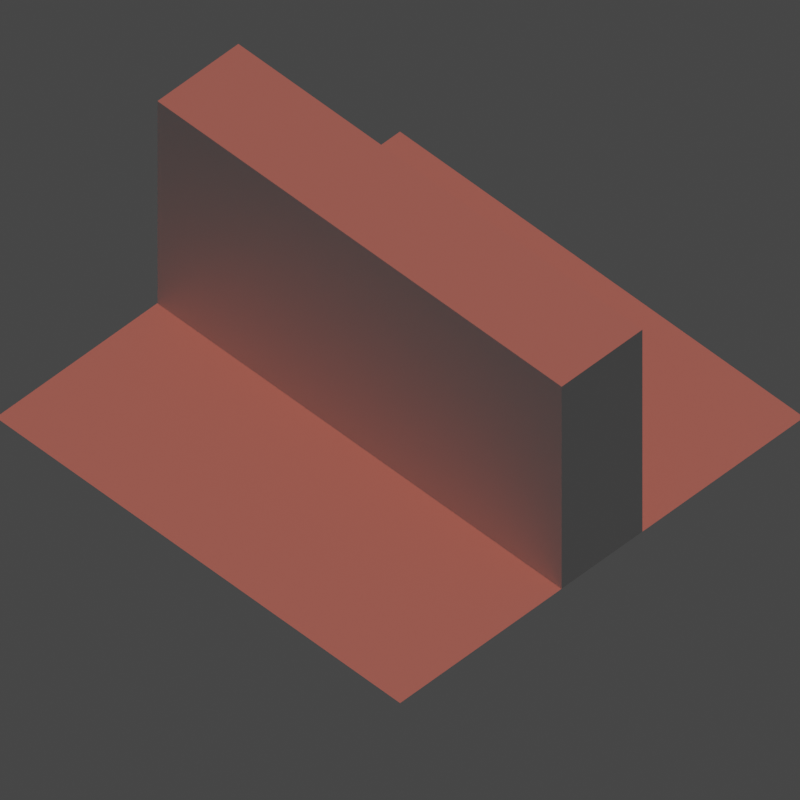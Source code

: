 # Source: ribiz_tiles.blend  (saved by Blender 3.5.10; exported with 4.5.12 LTS)
import bpy
from mathutils import Matrix  # noqa: F401  (used for matrix-valued properties, if any)

bpy.ops.wm.read_factory_settings(use_empty=True)
scene = bpy.context.scene
scene.name = 'Scene'

# ---- collections
col_render = bpy.data.collections.new('render'); scene.collection.children.link(col_render)
col_tile_wall_1_whole = bpy.data.collections.new('tile_wall_1_whole'); scene.collection.children.link(col_tile_wall_1_whole)
col_tile_wall_2_whole = bpy.data.collections.new('tile_wall_2_whole'); scene.collection.children.link(col_tile_wall_2_whole)
col_tile_wall_2_whole.hide_render = True
col_tile_1_whole_cpy = bpy.data.collections.new('tile_1_whole_cpy'); scene.collection.children.link(col_tile_1_whole_cpy)
col_tile_1_whole_cpy.hide_render = True
col_tile_wall_whole_2_cpy = bpy.data.collections.new('tile_wall_whole_2_cpy'); scene.collection.children.link(col_tile_wall_whole_2_cpy)
col_tile_wall_whole_2_cpy.hide_render = True
col_tile_wall_4_corner = bpy.data.collections.new('tile_wall_4_corner'); scene.collection.children.link(col_tile_wall_4_corner)
col_tile_wall_4_corner.hide_render = True
col_tile_wall_5_corner = bpy.data.collections.new('tile_wall_5_corner'); scene.collection.children.link(col_tile_wall_5_corner)
col_tile_wall_5_corner.hide_render = True
col_tile_wall_6_corner = bpy.data.collections.new('tile_wall_6_corner'); scene.collection.children.link(col_tile_wall_6_corner)
col_tile_wall_6_corner.hide_render = True
col_tile_wall_7_corner = bpy.data.collections.new('tile_wall_7_corner'); scene.collection.children.link(col_tile_wall_7_corner)
col_tile_wall_7_corner.hide_render = True
col_tile_floor_1 = bpy.data.collections.new('tile_floor_1'); scene.collection.children.link(col_tile_floor_1)
col_tile_floor_1.hide_render = True

# ---- materials (node trees are filled in below, after node groups)
mat_material_001 = bpy.data.materials.new('Material.001')
mat_material_001.alpha_threshold = 0.0
mat_material_001.use_transparent_shadow = False
mat_material_001.roughness = 0.5
mat_material_001.line_color = (0.0, 0.0, 0.0, 1.0)
mat_material = bpy.data.materials.new('Material')
mat_material.alpha_threshold = 0.0
mat_material.use_transparent_shadow = False
mat_material.roughness = 0.5
mat_material.line_color = (0.0, 0.0, 0.0, 1.0)
mat_material_002 = bpy.data.materials.new('Material.002')
mat_material_002.alpha_threshold = 0.0
mat_material_002.use_transparent_shadow = False
mat_material_002.roughness = 0.5
mat_material_002.line_color = (0.0, 0.0, 0.0, 1.0)
mat_material_003 = bpy.data.materials.new('Material.003')
mat_material_003.alpha_threshold = 0.0
mat_material_003.use_transparent_shadow = False
mat_material_003.roughness = 0.5
mat_material_003.line_color = (0.0, 0.0, 0.0, 1.0)
mat_material_004 = bpy.data.materials.new('Material.004')
mat_material_004.alpha_threshold = 0.0
mat_material_004.use_transparent_shadow = False
mat_material_004.roughness = 0.5
mat_material_004.line_color = (0.0, 0.0, 0.0, 1.0)
mat_material_005 = bpy.data.materials.new('Material.005')
mat_material_005.alpha_threshold = 0.0
mat_material_005.use_transparent_shadow = False
mat_material_005.roughness = 0.5
mat_material_005.line_color = (0.0, 0.0, 0.0, 1.0)
mat_material_006 = bpy.data.materials.new('Material.006')
mat_material_006.alpha_threshold = 0.0
mat_material_006.use_transparent_shadow = False
mat_material_006.roughness = 0.5
mat_material_006.line_color = (0.0, 0.0, 0.0, 1.0)
mat_material_007 = bpy.data.materials.new('Material.007')
mat_material_007.alpha_threshold = 0.0
mat_material_007.use_transparent_shadow = False
mat_material_007.roughness = 0.5
mat_material_007.line_color = (0.0, 0.0, 0.0, 1.0)

# ---- material node trees
mat_material_001.use_nodes = True; mat_material_001.node_tree.nodes.clear()
_N = mat_material_001.node_tree.nodes; _L = mat_material_001.node_tree.links
n0 = _N.new('ShaderNodeOutputMaterial'); n0.name = 'Material Output'; n0.location = (300, 300)
n1 = _N.new('ShaderNodeBsdfPrincipled'); n1.name = 'Principled BSDF'; n1.location = (10, 300)
n1.distribution = 'GGX'
n1.subsurface_method = 'RANDOM_WALK_SKIN'
n1.inputs[3].default_value = 1.45
n1.inputs[27].default_value = (0.0, 0.0, 0.0, 1.0)
n1.inputs[28].default_value = 1.0
_L.new(n1.outputs[0], n0.inputs[0])
n0.is_active_output = True
mat_material.use_nodes = True; mat_material.node_tree.nodes.clear()
_N = mat_material.node_tree.nodes; _L = mat_material.node_tree.links
n0 = _N.new('ShaderNodeOutputMaterial'); n0.name = 'Material Output'; n0.location = (300, 300)
n1 = _N.new('ShaderNodeBsdfPrincipled'); n1.name = 'Principled BSDF'; n1.location = (10, 300)
n1.distribution = 'GGX'
n1.subsurface_method = 'RANDOM_WALK_SKIN'
n1.inputs[3].default_value = 1.45
n1.inputs[27].default_value = (0.0, 0.0, 0.0, 1.0)
n1.inputs[28].default_value = 1.0
_L.new(n1.outputs[0], n0.inputs[0])
n0.is_active_output = True
mat_material_002.use_nodes = True; mat_material_002.node_tree.nodes.clear()
_N = mat_material_002.node_tree.nodes; _L = mat_material_002.node_tree.links
n0 = _N.new('ShaderNodeOutputMaterial'); n0.name = 'Material Output'; n0.location = (300, 300)
n1 = _N.new('ShaderNodeBsdfPrincipled'); n1.name = 'Principled BSDF'; n1.location = (10, 300)
n1.distribution = 'GGX'
n1.subsurface_method = 'RANDOM_WALK_SKIN'
n1.inputs[3].default_value = 1.45
n1.inputs[27].default_value = (0.0, 0.0, 0.0, 1.0)
n1.inputs[28].default_value = 1.0
_L.new(n1.outputs[0], n0.inputs[0])
n0.is_active_output = True
mat_material_003.use_nodes = True; mat_material_003.node_tree.nodes.clear()
_N = mat_material_003.node_tree.nodes; _L = mat_material_003.node_tree.links
n0 = _N.new('ShaderNodeOutputMaterial'); n0.name = 'Material Output'; n0.location = (300, 300)
n1 = _N.new('ShaderNodeBsdfPrincipled'); n1.name = 'Principled BSDF'; n1.location = (10, 300)
n1.distribution = 'GGX'
n1.subsurface_method = 'RANDOM_WALK_SKIN'
n1.inputs[3].default_value = 1.45
n1.inputs[27].default_value = (0.0, 0.0, 0.0, 1.0)
n1.inputs[28].default_value = 1.0
_L.new(n1.outputs[0], n0.inputs[0])
n0.is_active_output = True
mat_material_004.use_nodes = True; mat_material_004.node_tree.nodes.clear()
_N = mat_material_004.node_tree.nodes; _L = mat_material_004.node_tree.links
n0 = _N.new('ShaderNodeOutputMaterial'); n0.name = 'Material Output'; n0.location = (300, 300)
n1 = _N.new('ShaderNodeBsdfPrincipled'); n1.name = 'Principled BSDF'; n1.location = (10, 300)
n1.distribution = 'GGX'
n1.subsurface_method = 'RANDOM_WALK_SKIN'
n1.inputs[3].default_value = 1.45
n1.inputs[27].default_value = (0.0, 0.0, 0.0, 1.0)
n1.inputs[28].default_value = 1.0
_L.new(n1.outputs[0], n0.inputs[0])
n0.is_active_output = True
mat_material_005.use_nodes = True; mat_material_005.node_tree.nodes.clear()
_N = mat_material_005.node_tree.nodes; _L = mat_material_005.node_tree.links
n0 = _N.new('ShaderNodeOutputMaterial'); n0.name = 'Material Output'; n0.location = (300, 300)
n1 = _N.new('ShaderNodeBsdfPrincipled'); n1.name = 'Principled BSDF'; n1.location = (10, 300)
n1.distribution = 'GGX'
n1.subsurface_method = 'RANDOM_WALK_SKIN'
n1.inputs[3].default_value = 1.45
n1.inputs[27].default_value = (0.0, 0.0, 0.0, 1.0)
n1.inputs[28].default_value = 1.0
_L.new(n1.outputs[0], n0.inputs[0])
n0.is_active_output = True
mat_material_006.use_nodes = True; mat_material_006.node_tree.nodes.clear()
_N = mat_material_006.node_tree.nodes; _L = mat_material_006.node_tree.links
n0 = _N.new('ShaderNodeOutputMaterial'); n0.name = 'Material Output'; n0.location = (300, 300)
n1 = _N.new('ShaderNodeBsdfPrincipled'); n1.name = 'Principled BSDF'; n1.location = (10, 300)
n1.distribution = 'GGX'
n1.subsurface_method = 'RANDOM_WALK_SKIN'
n1.inputs[3].default_value = 1.45
n1.inputs[27].default_value = (0.0, 0.0, 0.0, 1.0)
n1.inputs[28].default_value = 1.0
_L.new(n1.outputs[0], n0.inputs[0])
n0.is_active_output = True
mat_material_007.use_nodes = True; mat_material_007.node_tree.nodes.clear()
_N = mat_material_007.node_tree.nodes; _L = mat_material_007.node_tree.links
n0 = _N.new('ShaderNodeOutputMaterial'); n0.name = 'Material Output'; n0.location = (300, 300)
n1 = _N.new('ShaderNodeBsdfPrincipled'); n1.name = 'Principled BSDF'; n1.location = (10, 300)
n1.distribution = 'GGX'
n1.subsurface_method = 'RANDOM_WALK_SKIN'
n1.inputs[3].default_value = 1.45
n1.inputs[27].default_value = (0.0, 0.0, 0.0, 1.0)
n1.inputs[28].default_value = 1.0
_L.new(n1.outputs[0], n0.inputs[0])
n0.is_active_output = True

# ---- world
world_world = bpy.data.worlds.new('World'); scene.world = world_world
world_world.use_nodes = True; world_world.node_tree.nodes.clear()
_N = world_world.node_tree.nodes; _L = world_world.node_tree.links
n0 = _N.new('ShaderNodeOutputWorld'); n0.name = 'World Output'; n0.location = (300, 300)
n1 = _N.new('ShaderNodeBackground'); n1.name = 'Background'; n1.location = (10, 300)
n1.inputs[0].default_value = (0.05088, 0.05088, 0.05088, 1.0)
_L.new(n1.outputs[0], n0.inputs[0])
n0.is_active_output = True
world_world.color = (0.05088, 0.05088, 0.05088)
world_world.use_sun_shadow = False
world_world.sun_shadow_jitter_overblur = 0.0

# ---- cameras
cam_camera = bpy.data.cameras.new('Camera')
cam_camera.type = 'ORTHO'
cam_camera.clip_end = 100.0
cam_camera.lens = 49.0
cam_camera.ortho_scale = 2.8

# ---- lights
light_sun = bpy.data.lights.new('Sun', 'SUN')
light_sun.color = (1.0, 0.1629, 0.09349)
light_sun.transmission_factor = 0.0
light_sun.energy = 1.0

# ---- meshes
me_plane_001 = bpy.data.meshes.new('Plane.001')
me_plane_001.from_pydata([(-1.0, -1.0, 0.0), (1.0, -1.0, 0.0), (-1.0, 1.0, 0.0), (1.0, 1.0, 0.0)], [], [(0, 1, 3, 2)])
_uv = me_plane_001.uv_layers.new(name='UVMap')
_uv.uv.foreach_set('vector', [0.0, 0.0, 1.0, 0.0, 1.0, 1.0, 0.0, 1.0])
me_plane_001.update()
me_cube_001 = bpy.data.meshes.new('Cube.001')
me_cube_001.from_pydata([(1.0, 1.0, 1.0), (1.0, 1.0, -1.0), (1.0, -1.0, 1.0), (1.0, -1.0, -1.0), (-1.0, 1.0, 1.0), (-1.0, 1.0, -1.0), (-1.0, -1.0, 1.0), (-1.0, -1.0, -1.0)], [], [(0, 4, 6, 2), (3, 2, 6, 7), (7, 6, 4, 5), (5, 1, 3, 7), (1, 0, 2, 3), (5, 4, 0, 1)])
_uv = me_cube_001.uv_layers.new(name='UVMap')
_uv.uv.foreach_set('vector', [0.625, 0.5, 0.875, 0.5, 0.875, 0.75, 0.625, 0.75, 0.375, 0.75, 0.625, 0.75, 0.625, 1.0, 0.375, 1.0, 0.375, 0.0, 0.625, 0.0, 0.625, 0.25, 0.375, 0.25, 0.125, 0.5, 0.375, 0.5, 0.375, 0.75, 0.125, 0.75, 0.375, 0.5, 0.625, 0.5, 0.625, 0.75, 0.375, 0.75, 0.375, 0.25, 0.625, 0.25, 0.625, 0.5, 0.375, 0.5])
me_cube_001.materials.append(mat_material_001)
me_cube_001.use_mirror_vertex_groups = False
me_cube_001.update()
me_cube = bpy.data.meshes.new('Cube')
me_cube.from_pydata([(1.0, 1.0, 1.0), (1.0, 1.0, -1.0), (1.0, -1.0, 1.0), (1.0, -1.0, -1.0), (-1.0, 1.0, 1.0), (-1.0, 1.0, -1.0), (-1.0, -1.0, 1.0), (-1.0, -1.0, -1.0)], [], [(0, 4, 6, 2), (3, 2, 6, 7), (7, 6, 4, 5), (5, 1, 3, 7), (1, 0, 2, 3), (5, 4, 0, 1)])
_uv = me_cube.uv_layers.new(name='UVMap')
_uv.uv.foreach_set('vector', [0.625, 0.5, 0.875, 0.5, 0.875, 0.75, 0.625, 0.75, 0.375, 0.75, 0.625, 0.75, 0.625, 1.0, 0.375, 1.0, 0.375, 0.0, 0.625, 0.0, 0.625, 0.25, 0.375, 0.25, 0.125, 0.5, 0.375, 0.5, 0.375, 0.75, 0.125, 0.75, 0.375, 0.5, 0.625, 0.5, 0.625, 0.75, 0.375, 0.75, 0.375, 0.25, 0.625, 0.25, 0.625, 0.5, 0.375, 0.5])
me_cube.materials.append(mat_material)
me_cube.use_mirror_vertex_groups = False
me_cube.update()
me_plane = bpy.data.meshes.new('Plane')
me_plane.from_pydata([(-1.0, -1.0, 0.0), (1.0, -1.0, 0.0), (-1.0, 1.0, 0.0), (1.0, 1.0, 0.0)], [], [(0, 1, 3, 2)])
_uv = me_plane.uv_layers.new(name='UVMap')
_uv.uv.foreach_set('vector', [0.0, 0.0, 1.0, 0.0, 1.0, 1.0, 0.0, 1.0])
me_plane.update()
me_plane_002 = bpy.data.meshes.new('Plane.002')
me_plane_002.from_pydata([(-1.0, -1.0, 0.0), (1.0, -1.0, 0.0), (-1.0, 1.0, 0.0), (1.0, 1.0, 0.0)], [], [(0, 1, 3, 2)])
_uv = me_plane_002.uv_layers.new(name='UVMap')
_uv.uv.foreach_set('vector', [0.0, 0.0, 1.0, 0.0, 1.0, 1.0, 0.0, 1.0])
me_plane_002.update()
me_cube_002 = bpy.data.meshes.new('Cube.002')
me_cube_002.from_pydata([(1.0, 1.0, 1.0), (1.0, 1.0, -1.0), (1.0, -1.0, 1.0), (1.0, -1.0, -1.0), (-1.0, 1.0, 1.0), (-1.0, 1.0, -1.0), (-1.0, -1.0, 1.0), (-1.0, -1.0, -1.0)], [], [(0, 4, 6, 2), (3, 2, 6, 7), (7, 6, 4, 5), (5, 1, 3, 7), (1, 0, 2, 3), (5, 4, 0, 1)])
_uv = me_cube_002.uv_layers.new(name='UVMap')
_uv.uv.foreach_set('vector', [0.625, 0.5, 0.875, 0.5, 0.875, 0.75, 0.625, 0.75, 0.375, 0.75, 0.625, 0.75, 0.625, 1.0, 0.375, 1.0, 0.375, 0.0, 0.625, 0.0, 0.625, 0.25, 0.375, 0.25, 0.125, 0.5, 0.375, 0.5, 0.375, 0.75, 0.125, 0.75, 0.375, 0.5, 0.625, 0.5, 0.625, 0.75, 0.375, 0.75, 0.375, 0.25, 0.625, 0.25, 0.625, 0.5, 0.375, 0.5])
me_cube_002.materials.append(mat_material_002)
me_cube_002.use_mirror_vertex_groups = False
me_cube_002.update()
me_cube_003 = bpy.data.meshes.new('Cube.003')
me_cube_003.from_pydata([(1.0, 1.0, 1.0), (1.0, 1.0, -1.0), (1.0, -1.0, 1.0), (1.0, -1.0, -1.0), (-1.0, 1.0, 1.0), (-1.0, 1.0, -1.0), (-1.0, -1.0, 1.0), (-1.0, -1.0, -1.0)], [], [(0, 4, 6, 2), (3, 2, 6, 7), (7, 6, 4, 5), (5, 1, 3, 7), (1, 0, 2, 3), (5, 4, 0, 1)])
_uv = me_cube_003.uv_layers.new(name='UVMap')
_uv.uv.foreach_set('vector', [0.625, 0.5, 0.875, 0.5, 0.875, 0.75, 0.625, 0.75, 0.375, 0.75, 0.625, 0.75, 0.625, 1.0, 0.375, 1.0, 0.375, 0.0, 0.625, 0.0, 0.625, 0.25, 0.375, 0.25, 0.125, 0.5, 0.375, 0.5, 0.375, 0.75, 0.125, 0.75, 0.375, 0.5, 0.625, 0.5, 0.625, 0.75, 0.375, 0.75, 0.375, 0.25, 0.625, 0.25, 0.625, 0.5, 0.375, 0.5])
me_cube_003.materials.append(mat_material_003)
me_cube_003.use_mirror_vertex_groups = False
me_cube_003.update()
me_plane_003 = bpy.data.meshes.new('Plane.003')
me_plane_003.from_pydata([(-1.0, -1.0, 0.0), (1.0, -1.0, 0.0), (-1.0, 1.0, 0.0), (1.0, 1.0, 0.0)], [], [(0, 1, 3, 2)])
_uv = me_plane_003.uv_layers.new(name='UVMap')
_uv.uv.foreach_set('vector', [0.0, 0.0, 1.0, 0.0, 1.0, 1.0, 0.0, 1.0])
me_plane_003.update()
me_plane_004 = bpy.data.meshes.new('Plane.004')
me_plane_004.from_pydata([(-1.0, -1.0, 0.0), (1.0, -1.0, 0.0), (-1.0, 1.0, 0.0), (1.0, 1.0, 0.0)], [], [(0, 1, 3, 2)])
_uv = me_plane_004.uv_layers.new(name='UVMap')
_uv.uv.foreach_set('vector', [0.0, 0.0, 1.0, 0.0, 1.0, 1.0, 0.0, 1.0])
me_plane_004.update()
me_cube_004 = bpy.data.meshes.new('Cube.004')
me_cube_004.from_pydata([(1.0, 1.0, 1.0), (1.0, 1.0, -1.0), (1.0, -1.0, 1.0), (1.0, -1.0, -1.0), (-1.0, 1.0, 1.0), (-1.0, 1.0, -1.0), (-1.0, -1.0, 1.0), (-1.0, -1.0, -1.0), (-1.0, -5.0, -1.0), (-1.0, -5.0, 1.0), (1.0, -5.0, 1.0), (1.0, -5.0, -1.0), (-5.0, 1.0, -1.0), (-5.0, -1.0, -1.0), (-5.0, -1.0, 1.0), (-5.0, 1.0, 1.0)], [], [(0, 4, 6, 2), (7, 3, 11, 8), (5, 7, 13, 12), (5, 1, 3, 7), (1, 0, 2, 3), (5, 4, 0, 1), (11, 10, 9, 8), (2, 6, 9, 10), (3, 2, 10, 11), (6, 7, 8, 9), (13, 14, 15, 12), (6, 4, 15, 14), (4, 5, 12, 15), (7, 6, 14, 13)])
_uv = me_cube_004.uv_layers.new(name='UVMap')
_uv.uv.foreach_set('vector', [0.625, 0.5, 0.875, 0.5, 0.875, 0.75, 0.625, 0.75, 0.125, 0.75, 0.375, 0.75, 0.375, 0.75, 0.125, 0.75, 0.125, 0.5, 0.125, 0.75, 0.125, 0.75, 0.125, 0.5, 0.125, 0.5, 0.375, 0.5, 0.375, 0.75, 0.125, 0.75, 0.375, 0.5, 0.625, 0.5, 0.625, 0.75, 0.375, 0.75, 0.375, 0.25, 0.625, 0.25, 0.625, 0.5, 0.375, 0.5, 0.375, 0.75, 0.625, 0.75, 0.625, 1.0, 0.375, 1.0, 0.625, 0.75, 0.875, 0.75, 0.875, 0.75, 0.625, 0.75, 0.375, 0.75, 0.625, 0.75, 0.625, 0.75, 0.375, 0.75, 0.625, 0.0, 0.375, 0.0, 0.375, 0.0, 0.625, 0.0, 0.375, 0.0, 0.625, 0.0, 0.625, 0.25, 0.375, 0.25, 0.875, 0.75, 0.875, 0.5, 0.875, 0.5, 0.875, 0.75, 0.625, 0.25, 0.375, 0.25, 0.375, 0.25, 0.625, 0.25, 0.375, 0.0, 0.625, 0.0, 0.625, 0.0, 0.375, 0.0])
me_cube_004.materials.append(mat_material_004)
me_cube_004.use_mirror_vertex_groups = False
me_cube_004.update()
me_plane_005 = bpy.data.meshes.new('Plane.005')
me_plane_005.from_pydata([(-1.0, -1.0, 0.0), (1.0, -1.0, 0.0), (-1.0, 1.0, 0.0), (1.0, 1.0, 0.0)], [], [(0, 1, 3, 2)])
_uv = me_plane_005.uv_layers.new(name='UVMap')
_uv.uv.foreach_set('vector', [0.0, 0.0, 1.0, 0.0, 1.0, 1.0, 0.0, 1.0])
me_plane_005.update()
me_cube_005 = bpy.data.meshes.new('Cube.005')
me_cube_005.from_pydata([(1.0, 1.0, 1.0), (1.0, 1.0, -1.0), (1.0, -1.0, 1.0), (1.0, -1.0, -1.0), (-1.0, 1.0, 1.0), (-1.0, 1.0, -1.0), (-1.0, -1.0, 1.0), (-1.0, -1.0, -1.0), (-1.0, -5.0, -1.0), (-1.0, -5.0, 1.0), (1.0, -5.0, 1.0), (1.0, -5.0, -1.0), (-5.0, 1.0, -1.0), (-5.0, -1.0, -1.0), (-5.0, -1.0, 1.0), (-5.0, 1.0, 1.0)], [], [(0, 4, 6, 2), (7, 3, 11, 8), (5, 7, 13, 12), (5, 1, 3, 7), (1, 0, 2, 3), (5, 4, 0, 1), (11, 10, 9, 8), (2, 6, 9, 10), (3, 2, 10, 11), (6, 7, 8, 9), (13, 14, 15, 12), (6, 4, 15, 14), (4, 5, 12, 15), (7, 6, 14, 13)])
_uv = me_cube_005.uv_layers.new(name='UVMap')
_uv.uv.foreach_set('vector', [0.625, 0.5, 0.875, 0.5, 0.875, 0.75, 0.625, 0.75, 0.125, 0.75, 0.375, 0.75, 0.375, 0.75, 0.125, 0.75, 0.125, 0.5, 0.125, 0.75, 0.125, 0.75, 0.125, 0.5, 0.125, 0.5, 0.375, 0.5, 0.375, 0.75, 0.125, 0.75, 0.375, 0.5, 0.625, 0.5, 0.625, 0.75, 0.375, 0.75, 0.375, 0.25, 0.625, 0.25, 0.625, 0.5, 0.375, 0.5, 0.375, 0.75, 0.625, 0.75, 0.625, 1.0, 0.375, 1.0, 0.625, 0.75, 0.875, 0.75, 0.875, 0.75, 0.625, 0.75, 0.375, 0.75, 0.625, 0.75, 0.625, 0.75, 0.375, 0.75, 0.625, 0.0, 0.375, 0.0, 0.375, 0.0, 0.625, 0.0, 0.375, 0.0, 0.625, 0.0, 0.625, 0.25, 0.375, 0.25, 0.875, 0.75, 0.875, 0.5, 0.875, 0.5, 0.875, 0.75, 0.625, 0.25, 0.375, 0.25, 0.375, 0.25, 0.625, 0.25, 0.375, 0.0, 0.625, 0.0, 0.625, 0.0, 0.375, 0.0])
me_cube_005.materials.append(mat_material_005)
me_cube_005.use_mirror_vertex_groups = False
me_cube_005.update()
me_plane_006 = bpy.data.meshes.new('Plane.006')
me_plane_006.from_pydata([(-1.0, -1.0, 0.0), (1.0, -1.0, 0.0), (-1.0, 1.0, 0.0), (1.0, 1.0, 0.0)], [], [(0, 1, 3, 2)])
_uv = me_plane_006.uv_layers.new(name='UVMap')
_uv.uv.foreach_set('vector', [0.0, 0.0, 1.0, 0.0, 1.0, 1.0, 0.0, 1.0])
me_plane_006.update()
me_cube_006 = bpy.data.meshes.new('Cube.006')
me_cube_006.from_pydata([(1.0, 1.0, 1.0), (1.0, 1.0, -1.0), (1.0, -1.0, 1.0), (1.0, -1.0, -1.0), (-1.0, 1.0, 1.0), (-1.0, 1.0, -1.0), (-1.0, -1.0, 1.0), (-1.0, -1.0, -1.0), (-1.0, -5.0, -1.0), (-1.0, -5.0, 1.0), (1.0, -5.0, 1.0), (1.0, -5.0, -1.0), (-5.0, 1.0, -1.0), (-5.0, -1.0, -1.0), (-5.0, -1.0, 1.0), (-5.0, 1.0, 1.0)], [], [(0, 4, 6, 2), (7, 3, 11, 8), (5, 7, 13, 12), (5, 1, 3, 7), (1, 0, 2, 3), (5, 4, 0, 1), (11, 10, 9, 8), (2, 6, 9, 10), (3, 2, 10, 11), (6, 7, 8, 9), (13, 14, 15, 12), (6, 4, 15, 14), (4, 5, 12, 15), (7, 6, 14, 13)])
_uv = me_cube_006.uv_layers.new(name='UVMap')
_uv.uv.foreach_set('vector', [0.625, 0.5, 0.875, 0.5, 0.875, 0.75, 0.625, 0.75, 0.125, 0.75, 0.375, 0.75, 0.375, 0.75, 0.125, 0.75, 0.125, 0.5, 0.125, 0.75, 0.125, 0.75, 0.125, 0.5, 0.125, 0.5, 0.375, 0.5, 0.375, 0.75, 0.125, 0.75, 0.375, 0.5, 0.625, 0.5, 0.625, 0.75, 0.375, 0.75, 0.375, 0.25, 0.625, 0.25, 0.625, 0.5, 0.375, 0.5, 0.375, 0.75, 0.625, 0.75, 0.625, 1.0, 0.375, 1.0, 0.625, 0.75, 0.875, 0.75, 0.875, 0.75, 0.625, 0.75, 0.375, 0.75, 0.625, 0.75, 0.625, 0.75, 0.375, 0.75, 0.625, 0.0, 0.375, 0.0, 0.375, 0.0, 0.625, 0.0, 0.375, 0.0, 0.625, 0.0, 0.625, 0.25, 0.375, 0.25, 0.875, 0.75, 0.875, 0.5, 0.875, 0.5, 0.875, 0.75, 0.625, 0.25, 0.375, 0.25, 0.375, 0.25, 0.625, 0.25, 0.375, 0.0, 0.625, 0.0, 0.625, 0.0, 0.375, 0.0])
me_cube_006.materials.append(mat_material_006)
me_cube_006.use_mirror_vertex_groups = False
me_cube_006.update()
me_plane_007 = bpy.data.meshes.new('Plane.007')
me_plane_007.from_pydata([(-1.0, -1.0, 0.0), (1.0, -1.0, 0.0), (-1.0, 1.0, 0.0), (1.0, 1.0, 0.0)], [], [(0, 1, 3, 2)])
_uv = me_plane_007.uv_layers.new(name='UVMap')
_uv.uv.foreach_set('vector', [0.0, 0.0, 1.0, 0.0, 1.0, 1.0, 0.0, 1.0])
me_plane_007.update()
me_cube_007 = bpy.data.meshes.new('Cube.007')
me_cube_007.from_pydata([(1.0, 1.0, 1.0), (1.0, 1.0, -1.0), (1.0, -1.0, 1.0), (1.0, -1.0, -1.0), (-1.0, 1.0, 1.0), (-1.0, 1.0, -1.0), (-1.0, -1.0, 1.0), (-1.0, -1.0, -1.0), (-1.0, -5.0, -1.0), (-1.0, -5.0, 1.0), (1.0, -5.0, 1.0), (1.0, -5.0, -1.0), (-5.0, 1.0, -1.0), (-5.0, -1.0, -1.0), (-5.0, -1.0, 1.0), (-5.0, 1.0, 1.0)], [], [(0, 4, 6, 2), (7, 3, 11, 8), (5, 7, 13, 12), (5, 1, 3, 7), (1, 0, 2, 3), (5, 4, 0, 1), (11, 10, 9, 8), (2, 6, 9, 10), (3, 2, 10, 11), (6, 7, 8, 9), (13, 14, 15, 12), (6, 4, 15, 14), (4, 5, 12, 15), (7, 6, 14, 13)])
_uv = me_cube_007.uv_layers.new(name='UVMap')
_uv.uv.foreach_set('vector', [0.625, 0.5, 0.875, 0.5, 0.875, 0.75, 0.625, 0.75, 0.125, 0.75, 0.375, 0.75, 0.375, 0.75, 0.125, 0.75, 0.125, 0.5, 0.125, 0.75, 0.125, 0.75, 0.125, 0.5, 0.125, 0.5, 0.375, 0.5, 0.375, 0.75, 0.125, 0.75, 0.375, 0.5, 0.625, 0.5, 0.625, 0.75, 0.375, 0.75, 0.375, 0.25, 0.625, 0.25, 0.625, 0.5, 0.375, 0.5, 0.375, 0.75, 0.625, 0.75, 0.625, 1.0, 0.375, 1.0, 0.625, 0.75, 0.875, 0.75, 0.875, 0.75, 0.625, 0.75, 0.375, 0.75, 0.625, 0.75, 0.625, 0.75, 0.375, 0.75, 0.625, 0.0, 0.375, 0.0, 0.375, 0.0, 0.625, 0.0, 0.375, 0.0, 0.625, 0.0, 0.625, 0.25, 0.375, 0.25, 0.875, 0.75, 0.875, 0.5, 0.875, 0.5, 0.875, 0.75, 0.625, 0.25, 0.375, 0.25, 0.375, 0.25, 0.625, 0.25, 0.375, 0.0, 0.625, 0.0, 0.625, 0.0, 0.375, 0.0])
me_cube_007.materials.append(mat_material_007)
me_cube_007.use_mirror_vertex_groups = False
me_cube_007.update()
me_plane_008 = bpy.data.meshes.new('Plane.008')
me_plane_008.from_pydata([(-1.0, -1.0, 0.0), (1.0, -1.0, 0.0), (-1.0, 1.0, 0.0), (1.0, 1.0, 0.0)], [], [(0, 1, 3, 2)])
_uv = me_plane_008.uv_layers.new(name='UVMap')
_uv.uv.foreach_set('vector', [0.0, 0.0, 1.0, 0.0, 1.0, 1.0, 0.0, 1.0])
me_plane_008.update()

# ---- objects
ob_camera = bpy.data.objects.new('Camera', cam_camera)
ob_sun = bpy.data.objects.new('Sun', light_sun)
ob_plane_001 = bpy.data.objects.new('Plane.001', me_plane_001)
ob_cube_001 = bpy.data.objects.new('Cube.001', me_cube_001)
ob_tile_wall_2_whole_wall = bpy.data.objects.new('tile_wall_2_whole_wall', me_cube)
ob_tile_wall_2_whole_floor = bpy.data.objects.new('tile_wall_2_whole_floor', me_plane)
ob_plane_002 = bpy.data.objects.new('Plane.002', me_plane_002)
ob_cube_002 = bpy.data.objects.new('Cube.002', me_cube_002)
ob_tile_wall_2_whole_wall_001 = bpy.data.objects.new('tile_wall_2_whole_wall.001', me_cube_003)
ob_tile_wall_2_whole_floor_001 = bpy.data.objects.new('tile_wall_2_whole_floor.001', me_plane_003)
ob_plane = bpy.data.objects.new('Plane', me_plane_004)
ob_cube_003 = bpy.data.objects.new('Cube.003', me_cube_004)
ob_plane_003 = bpy.data.objects.new('Plane.003', me_plane_005)
ob_cube_004 = bpy.data.objects.new('Cube.004', me_cube_005)
ob_plane_004 = bpy.data.objects.new('Plane.004', me_plane_006)
ob_cube_005 = bpy.data.objects.new('Cube.005', me_cube_006)
ob_plane_005 = bpy.data.objects.new('Plane.005', me_plane_007)
ob_cube_006 = bpy.data.objects.new('Cube.006', me_cube_007)
ob_plane_006 = bpy.data.objects.new('Plane.006', me_plane_008)

# ---- transforms, parenting, visibility, modifiers, constraints
ob_camera.location = (1.0, -1.0, 1.5)
ob_camera.rotation_euler = (0.7854, 0.0, 0.7854)
ob_camera.lock_rotations_4d = False
ob_camera.empty_display_type = 'ARROWS'
ob_camera.color = (0.0, 0.0, 0.0, 0.0)
ob_camera.display_type = 'WIRE'
ob_camera.lineart.crease_threshold = 0.0
ob_sun.location = (0.0, 0.0, 0.0)
ob_plane_001.location = (0.0, 0.0, 1.49e-08)
ob_plane_001.rotation_euler = (0.0, -0.0, 1.571)
ob_cube_001.location = (0.0, 0.0, 0.5)
ob_cube_001.rotation_euler = (0.0, -0.0, 1.571)
ob_cube_001.scale = (0.2, 1.0, 0.5)
ob_cube_001.lock_rotations_4d = False
ob_cube_001.empty_display_type = 'ARROWS'
ob_cube_001.lineart.crease_threshold = 0.0
ob_tile_wall_2_whole_wall.location = (0.0, 0.0, 0.5)
ob_tile_wall_2_whole_wall.scale = (0.2, 1.0, 0.5)
ob_tile_wall_2_whole_wall.lock_rotations_4d = False
ob_tile_wall_2_whole_wall.empty_display_type = 'ARROWS'
ob_tile_wall_2_whole_wall.lineart.crease_threshold = 0.0
ob_tile_wall_2_whole_floor.location = (0.0, 0.0, 0.0)
ob_plane_002.location = (0.00596, 1.96, 1.49e-08)
ob_plane_002.rotation_euler = (0.0, -0.0, 1.571)
ob_cube_002.location = (0.00596, 1.96, 0.5)
ob_cube_002.rotation_euler = (0.0, -0.0, 1.571)
ob_cube_002.scale = (0.2, 1.0, 0.5)
ob_cube_002.lock_rotations_4d = False
ob_cube_002.empty_display_type = 'ARROWS'
ob_cube_002.lineart.crease_threshold = 0.0
ob_tile_wall_2_whole_wall_001.location = (2.006, -0.04027, 0.5)
ob_tile_wall_2_whole_wall_001.scale = (0.2, 1.0, 0.5)
ob_tile_wall_2_whole_wall_001.lock_rotations_4d = False
ob_tile_wall_2_whole_wall_001.empty_display_type = 'ARROWS'
ob_tile_wall_2_whole_wall_001.lineart.crease_threshold = 0.0
ob_tile_wall_2_whole_floor_001.location = (2.006, -0.04027, 0.0)
ob_plane.location = (0.0, 0.0, 0.0)
ob_cube_003.location = (0.0, 0.0, 0.5)
ob_cube_003.rotation_euler = (0.0, -0.0, 1.571)
ob_cube_003.scale = (0.2, 0.2, 0.5)
ob_cube_003.lock_rotations_4d = False
ob_cube_003.empty_display_type = 'ARROWS'
ob_cube_003.lineart.crease_threshold = 0.0
ob_plane_003.location = (0.0, 0.0, 0.0)
ob_plane_003.rotation_euler = (0.0, -0.0, -1.571)
ob_cube_004.location = (0.0, 0.0, 0.5)
ob_cube_004.scale = (0.2, 0.2, 0.5)
ob_cube_004.lock_rotations_4d = False
ob_cube_004.empty_display_type = 'ARROWS'
ob_cube_004.lineart.crease_threshold = 0.0
ob_plane_004.location = (0.0, 0.0, 2.98e-08)
ob_plane_004.rotation_euler = (0.0, -0.0, -3.142)
ob_cube_005.location = (0.0, 0.0, 0.5)
ob_cube_005.rotation_euler = (0.0, -0.0, -1.571)
ob_cube_005.scale = (0.2, 0.2, 0.5)
ob_cube_005.lock_rotations_4d = False
ob_cube_005.empty_display_type = 'ARROWS'
ob_cube_005.lineart.crease_threshold = 0.0
ob_plane_005.location = (0.0, 0.0, 4.47e-08)
ob_plane_005.rotation_euler = (0.0, -0.0, -4.712)
ob_cube_006.location = (0.0, 0.0, 0.5)
ob_cube_006.rotation_euler = (0.0, -0.0, -3.142)
ob_cube_006.scale = (0.2, 0.2, 0.5)
ob_cube_006.lock_rotations_4d = False
ob_cube_006.empty_display_type = 'ARROWS'
ob_cube_006.lineart.crease_threshold = 0.0
ob_plane_006.location = (0.0, 0.0, 0.0)

# ---- collection membership
col_render.objects.link(ob_camera)
col_render.objects.link(ob_sun)
col_tile_wall_1_whole.objects.link(ob_plane_001)
col_tile_wall_1_whole.objects.link(ob_cube_001)
col_tile_wall_2_whole.objects.link(ob_tile_wall_2_whole_wall)
col_tile_wall_2_whole.objects.link(ob_tile_wall_2_whole_floor)
col_tile_1_whole_cpy.objects.link(ob_plane_002)
col_tile_1_whole_cpy.objects.link(ob_cube_002)
col_tile_wall_whole_2_cpy.objects.link(ob_tile_wall_2_whole_wall_001)
col_tile_wall_whole_2_cpy.objects.link(ob_tile_wall_2_whole_floor_001)
col_tile_wall_4_corner.objects.link(ob_plane)
col_tile_wall_4_corner.objects.link(ob_cube_003)
col_tile_wall_5_corner.objects.link(ob_plane_003)
col_tile_wall_5_corner.objects.link(ob_cube_004)
col_tile_wall_6_corner.objects.link(ob_plane_004)
col_tile_wall_6_corner.objects.link(ob_cube_005)
col_tile_wall_7_corner.objects.link(ob_plane_005)
col_tile_wall_7_corner.objects.link(ob_cube_006)
col_tile_floor_1.objects.link(ob_plane_006)

# ---- scene / render settings (as saved in the file)
scene.camera = ob_camera
scene.frame_start = 1; scene.frame_end = 250; scene.frame_set(1)
scene.render.engine = 'BLENDER_EEVEE_NEXT'
scene.render.resolution_x = 256
scene.render.resolution_y = 256
scene.render.film_transparent = True
scene.cycles.sampling_pattern = 'TABULATED_SOBOL'
scene.view_settings.view_transform = 'Filmic'
bpy.context.view_layer.update()
